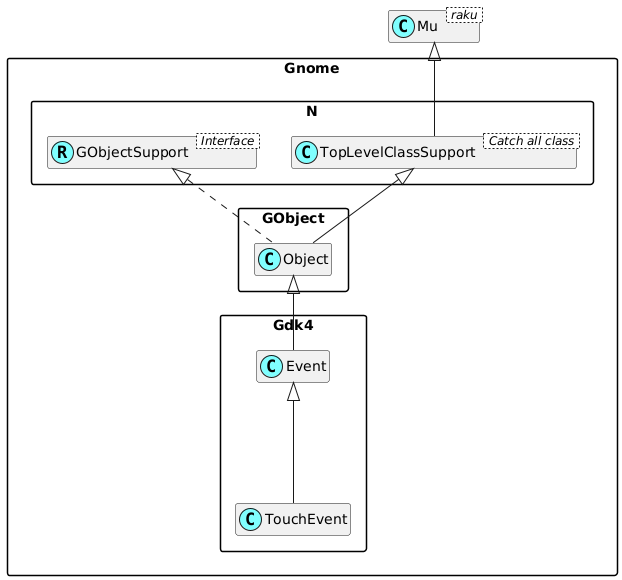

The diagram above was rendered by PlantUML. Its source (embedded in the PNG):
@startuml
'scale 0.8

skinparam packageStyle rectangle
skinparam stereotypeCBackgroundColor #80ffff
set namespaceSeparator ::
hide members

class Mu < raku >

class Gnome::N::TopLevelClassSupport < Catch all class >
Mu <|-- Gnome::N::TopLevelClassSupport

Interface Gnome::N::GObjectSupport < Interface >
class Gnome::N::GObjectSupport <<(R,#80ffff)>>
Gnome::Gdk4::Event <|--- Gnome::Gdk4::TouchEvent
Gnome::GObject::Object <|-- Gnome::Gdk4::Event
Gnome::N::TopLevelClassSupport <|-- Gnome::GObject::Object
Gnome::N::GObjectSupport <|. Gnome::GObject::Object

@enduml